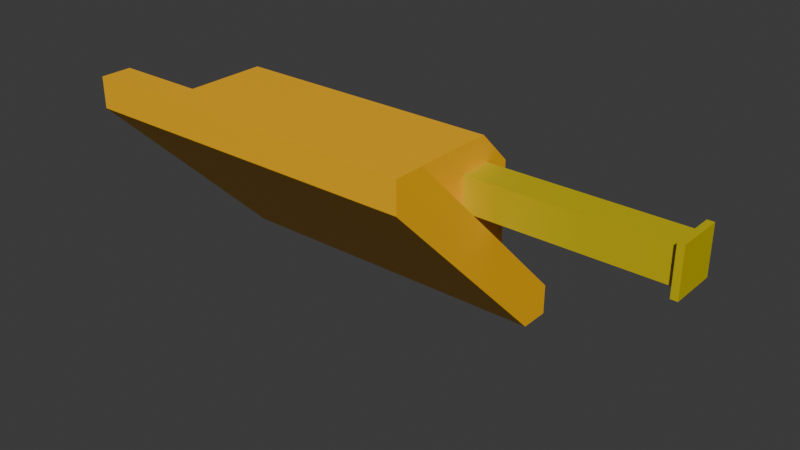 # Source: fender_corner_support_1x3.blend  (saved by Blender 4.2.67; exported with 4.5.12 LTS)
import bpy
from mathutils import Matrix  # noqa: F401  (used for matrix-valued properties, if any)

bpy.ops.wm.read_factory_settings(use_empty=True)
scene = bpy.context.scene
scene.name = 'Scene'

# ---- collections
col_collection = bpy.data.collections.new('Collection'); scene.collection.children.link(col_collection)

# ---- materials (node trees are filled in below, after node groups)
mat_material = bpy.data.materials.new('Material')
mat_material.alpha_threshold = 0.0
mat_material.roughness = 0.5
mat_material.line_color = (0.0, 0.0, 0.0, 1.0)
mat_paintable_0 = bpy.data.materials.new('paintable-0')
mat_paintable_1 = bpy.data.materials.new('paintable-1')

# ---- material node trees
mat_material.use_nodes = True; mat_material.node_tree.nodes.clear()
_N = mat_material.node_tree.nodes; _L = mat_material.node_tree.links
n0 = _N.new('ShaderNodeOutputMaterial'); n0.name = 'Material Output'; n0.location = (300, 300)
n1 = _N.new('ShaderNodeBsdfPrincipled'); n1.name = 'Principled BSDF'; n1.location = (10, 300)
n1.inputs[3].default_value = 1.45
_L.new(n1.outputs[0], n0.inputs[0])
n0.is_active_output = True
mat_paintable_0.use_nodes = True; mat_paintable_0.node_tree.nodes.clear()
_N = mat_paintable_0.node_tree.nodes; _L = mat_paintable_0.node_tree.links
n0 = _N.new('ShaderNodeBsdfPrincipled'); n0.name = 'プリンシプルBSDF'; n0.location = (10, 300)
n0.inputs[0].default_value = (1.0, 0.4969, 0.0, 1.0)
n1 = _N.new('ShaderNodeOutputMaterial'); n1.name = 'マテリアル出力'; n1.location = (300, 300)
_L.new(n0.outputs[0], n1.inputs[0])
n1.is_active_output = True
mat_paintable_1.use_nodes = True; mat_paintable_1.node_tree.nodes.clear()
_N = mat_paintable_1.node_tree.nodes; _L = mat_paintable_1.node_tree.links
n0 = _N.new('ShaderNodeBsdfPrincipled'); n0.name = 'プリンシプルBSDF'; n0.location = (10, 300)
n0.inputs[0].default_value = (0.6105, 0.491, 0.0, 1.0)
n1 = _N.new('ShaderNodeOutputMaterial'); n1.name = 'マテリアル出力'; n1.location = (300, 300)
_L.new(n0.outputs[0], n1.inputs[0])
n1.is_active_output = True

# ---- world
world_world = bpy.data.worlds.new('World'); scene.world = world_world
world_world.use_nodes = True; world_world.node_tree.nodes.clear()
_N = world_world.node_tree.nodes; _L = world_world.node_tree.links
n0 = _N.new('ShaderNodeOutputWorld'); n0.name = 'World Output'; n0.location = (300, 300)
n1 = _N.new('ShaderNodeBackground'); n1.name = 'Background'; n1.location = (10, 300)
n1.inputs[0].default_value = (0.05088, 0.05088, 0.05088, 1.0)
_L.new(n1.outputs[0], n0.inputs[0])
n0.is_active_output = True
world_world.color = (0.05088, 0.05088, 0.05088)
world_world.sun_shadow_jitter_overblur = 0.0

# ---- meshes
me_cube = bpy.data.meshes.new('Cube')
me_cube.from_pydata([(-0.575, 0.1209, -0.0767), (-0.575, -0.0767, 0.1209), (-0.125, -0.1562, 0.1121), (-0.625, -0.1562, 0.1121), (-0.125, 0.1121, -0.1562), (-0.125, 0.1562, -0.1562), (-0.625, 0.1562, -0.1562), (-0.625, 0.1121, -0.1562), (-0.125, -0.1562, 0.1562), (-0.625, -0.1562, 0.1562), (-0.125, -0.1121, 0.1562), (-0.125, 0.1562, -0.1121), (-0.625, -0.1121, 0.1562), (-0.625, 0.1562, -0.1121), (0.115, 0.0809, 0.0809), (0.115, 0.03089, 0.0809), (0.115, 0.0809, 0.03089), (0.115, 0.03089, 0.03089), (0.125, 0.0909, 0.0909), (0.125, 0.02089, 0.0909), (0.125, 0.0909, 0.02089), (0.125, 0.02089, 0.02089), (0.115, 0.0909, 0.0909), (0.115, 0.02089, 0.0909), (0.115, 0.0909, 0.02089), (0.115, 0.02089, 0.02089), (-0.175, 0.0809, 0.03089), (-0.175, 0.0809, 0.0809), (-0.175, 0.03089, 0.0809), (-0.175, 0.03089, 0.03089), (-0.175, 0.1209, -0.0767), (-0.175, -0.0767, 0.1209), (-0.575, 0.07089, 0.1209), (-0.575, 0.1209, 0.07089), (-0.175, 0.1209, 0.07089), (-0.175, 0.07089, 0.1209), (-0.175, 0.08554, 0.08554)], [], [(4, 2, 3, 7), (10, 2, 4, 11), (10, 8, 2), (3, 12, 13, 7), (9, 12, 3), (5, 11, 4), (12, 9, 8, 10), (6, 7, 13), (11, 5, 6, 13), (2, 8, 9, 3), (7, 6, 5, 4), (30, 31, 10, 11), (31, 1, 12, 10), (0, 30, 11, 13), (1, 0, 13, 12), (30, 0, 33, 34), (36, 35, 31, 28, 27), (1, 31, 35, 32), (19, 21, 20, 18), (23, 25, 21, 19), (22, 23, 19, 18), (24, 22, 18, 20), (25, 24, 20, 21), (14, 15, 23, 22), (17, 16, 24, 25), (15, 17, 25, 23), (16, 14, 22, 24), (31, 29, 28), (30, 34, 36, 27, 26), (29, 17, 15, 28), (31, 30, 29), (28, 15, 14, 27), (27, 14, 16, 26), (30, 26, 29), (26, 16, 17, 29), (34, 35, 36), (34, 33, 32, 35), (1, 32, 33, 0)])
me_cube.polygons.foreach_set('material_index', [1, 1, 1, 1, 1, 1, 1, 1, 1, 1, 1, 1, 1, 1, 1, 1, 1, 1, 2, 2, 2, 2, 2, 2, 2, 2, 2, 1, 1, 2, 1, 2, 2, 1, 2, 1, 1, 1])
_uv = me_cube.uv_layers.new(name='UVMap')
_uv.uv.foreach_set('vector', [0.2497, 0.6533, 0.2356, 0.7904, 0.1247, 0.7769, 0.125, 0.653, 0.625, 0.7371, 0.6121, 0.75, 0.2497, 0.6533, 0.75, 0.653, 0.625, 0.7371, 0.625, 0.75, 0.6121, 0.75, 0.1247, 0.7769, 0.875, 0.7759, 0.875, 0.6241, 0.125, 0.5129, 0.875, 0.75, 0.875, 0.7371, 0.1247, 0.7769, 0.375, 0.5, 0.75, 0.653, 0.375, 0.5129, 0.875, 0.7371, 0.875, 0.75, 0.625, 0.75, 0.625, 0.7371, 0.375, 0.25, 0.125, 0.5129, 0.3879, 0.25, 0.3879, 0.5, 0.375, 0.5, 0.375, 0.25, 0.3879, 0.25, 0.6121, 0.75, 0.625, 0.75, 0.625, 1.0, 0.6121, 1.0, 0.125, 0.5129, 0.125, 0.5, 0.375, 0.5, 0.375, 0.5129, 0.7625, 0.6671, 0.7625, 0.7595, 0.75, 0.7766, 0.75, 0.653, 0.7625, 0.7595, 0.8625, 0.7567, 0.875, 0.7759, 0.75, 0.7766, 0.8625, 0.6463, 0.7625, 0.6671, 0.75, 0.653, 0.875, 0.6241, 0.8625, 0.7567, 0.8625, 0.6463, 0.875, 0.6241, 0.875, 0.7759, 0.7625, 0.6671, 0.8625, 0.6463, 0.8625, 0.6463, 0.7625, 0.6671, 0.7625, 0.6712, 0.7625, 0.6905, 0.7625, 0.7595, 0.7625, 0.6858, 0.7625, 0.6718, 0.8625, 0.7567, 0.7625, 0.7595, 0.7625, 0.7595, 0.8625, 0.7567, 0.0, 0.0, 0.0, 0.0, 0.0, 0.0, 0.0, 0.0, 0.0, 0.0, 0.0, 0.0, 0.0, 0.0, 0.0, 0.0, 0.0, 0.0, 0.0, 0.0, 0.0, 0.0, 0.0, 0.0, 0.0, 0.0, 0.0, 0.0, 0.0, 0.0, 0.0, 0.0, 0.0, 0.0, 0.0, 0.0, 0.0, 0.0, 0.0, 0.0, 0.0, 0.0, 0.0, 0.0, 0.0, 0.0, 0.0, 0.0, 0.0, 0.0, 0.0, 0.0, 0.0, 0.0, 0.0, 0.0, 0.0, 0.0, 0.0, 0.0, 0.0, 0.0, 0.0, 0.0, 0.0, 0.0, 0.0, 0.0, 0.0, 0.0, 0.0, 0.0, 0.7625, 0.7595, 0.7625, 0.6858, 0.7625, 0.6858, 0.7625, 0.6671, 0.7625, 0.6671, 0.7625, 0.6712, 0.7625, 0.6718, 0.7625, 0.6718, 0.0, 0.0, 0.0, 0.0, 0.0, 0.0, 0.0, 0.0, 0.7625, 0.7595, 0.7625, 0.6671, 0.7625, 0.6858, 0.0, 0.0, 0.0, 0.0, 0.0, 0.0, 0.0, 0.0, 0.0, 0.0, 0.0, 0.0, 0.0, 0.0, 0.0, 0.0, 0.7625, 0.6671, 0.7625, 0.6718, 0.7625, 0.6858, 0.0, 0.0, 0.0, 0.0, 0.0, 0.0, 0.0, 0.0, 0.7625, 0.6671, 0.7625, 0.67, 0.7625, 0.6712, 0.7625, 0.6671, 0.8625, 0.6463, 0.8625, 0.6463, 0.7625, 0.6671, 0.8625, 0.7567, 0.8625, 0.7567, 0.8625, 0.7287, 0.8625, 0.6463])
me_cube.materials.append(mat_material)
me_cube.materials.append(mat_paintable_0)
me_cube.materials.append(mat_paintable_1)
me_cube.use_mirror_vertex_groups = False
me_cube.update()

# ---- objects
ob_cube = bpy.data.objects.new('Cube', me_cube)

# ---- transforms, parenting, visibility, modifiers, constraints
ob_cube.location = (0.0, 0.0, 0.0)
ob_cube.lock_rotations_4d = False
ob_cube.empty_display_type = 'ARROWS'
ob_cube.lineart.crease_threshold = 0.0

# ---- collection membership
col_collection.objects.link(ob_cube)

# ---- scene / render settings (as saved in the file)
scene.frame_start = 1; scene.frame_end = 250; scene.frame_set(1)
scene.render.engine = 'BLENDER_EEVEE_NEXT'
bpy.context.view_layer.update()

# ---- added for rendering (the .blend has no active camera and no usable light): camera, sun
cam_auto = bpy.data.cameras.new('AutoCamera')
cam_auto.lens = 50.0
cam_auto.sensor_width = 36.0
cam_auto.clip_end = 1000.0
ob_auto_camera = bpy.data.objects.new('AutoCamera', cam_auto)
scene.collection.objects.link(ob_auto_camera)
ob_auto_camera.location = (0.55543, -0.966517, 0.644344)
ob_auto_camera.rotation_euler = (1.09748, -7.21219e-08, 0.694738)
scene.camera = ob_auto_camera
light_auto_sun = bpy.data.lights.new('AutoSun', 'SUN')
light_auto_sun.energy = 3.0
light_auto_sun.angle = 0.0523599
ob_auto_sun = bpy.data.objects.new('AutoSun', light_auto_sun)
scene.collection.objects.link(ob_auto_sun)
ob_auto_sun.rotation_euler = (0.872665, 0.174533, 0.523599)
bpy.context.view_layer.update()
